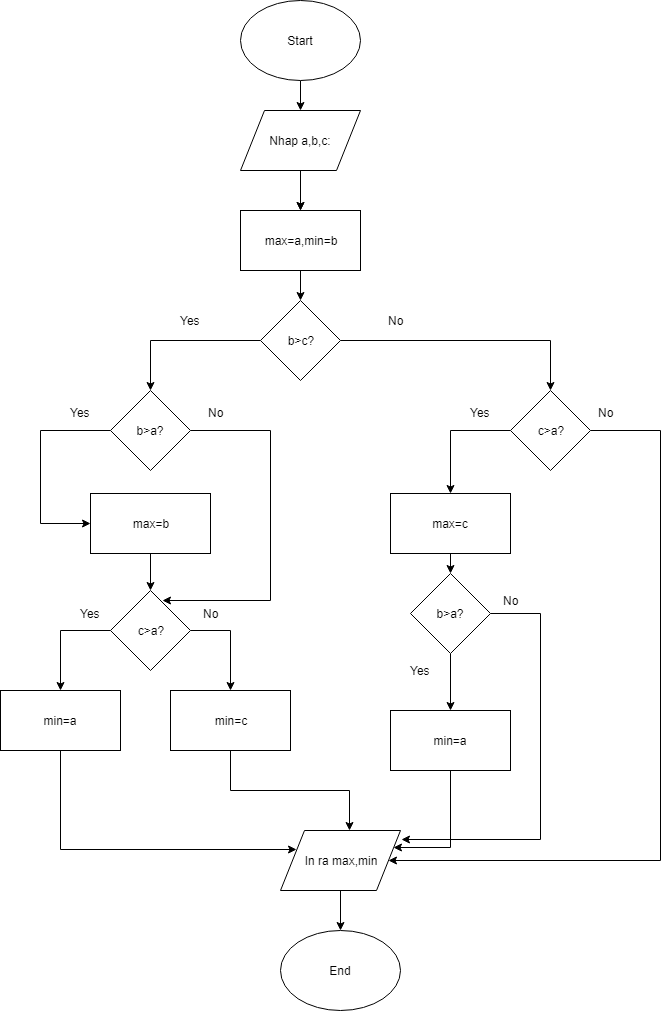

The diagram above was exported from draw.io. Its source (the exported page's mxGraphModel, read from the mxfile embedded in the PNG):
<mxGraphModel dx="840" dy="484" grid="1" gridSize="10" guides="1" tooltips="1" connect="1" arrows="1" fold="1" page="1" pageScale="1" pageWidth="850" pageHeight="1100" math="0" shadow="0">
  <root>
    <mxCell id="0" />
    <mxCell id="1" parent="0" />
    <mxCell id="RTYB--gp56htdFEQzyHQ-9" style="edgeStyle=orthogonalEdgeStyle;rounded=0;orthogonalLoop=1;jettySize=auto;html=1;exitX=0.5;exitY=1;exitDx=0;exitDy=0;entryX=0.5;entryY=0;entryDx=0;entryDy=0;" edge="1" parent="1" source="RTYB--gp56htdFEQzyHQ-1" target="RTYB--gp56htdFEQzyHQ-2">
      <mxGeometry relative="1" as="geometry" />
    </mxCell>
    <mxCell id="RTYB--gp56htdFEQzyHQ-1" value="Start" style="ellipse;whiteSpace=wrap;html=1;" vertex="1" parent="1">
      <mxGeometry x="290" y="10" width="120" height="80" as="geometry" />
    </mxCell>
    <mxCell id="RTYB--gp56htdFEQzyHQ-10" style="edgeStyle=orthogonalEdgeStyle;rounded=0;orthogonalLoop=1;jettySize=auto;html=1;exitX=0.5;exitY=1;exitDx=0;exitDy=0;entryX=0.5;entryY=0;entryDx=0;entryDy=0;" edge="1" parent="1" source="RTYB--gp56htdFEQzyHQ-2">
      <mxGeometry relative="1" as="geometry">
        <mxPoint x="350" y="220" as="targetPoint" />
      </mxGeometry>
    </mxCell>
    <mxCell id="RTYB--gp56htdFEQzyHQ-16" value="" style="edgeStyle=orthogonalEdgeStyle;rounded=0;orthogonalLoop=1;jettySize=auto;html=1;" edge="1" parent="1" source="RTYB--gp56htdFEQzyHQ-2">
      <mxGeometry relative="1" as="geometry">
        <mxPoint x="350" y="220" as="targetPoint" />
      </mxGeometry>
    </mxCell>
    <mxCell id="RTYB--gp56htdFEQzyHQ-2" value="Nhap a,b,c:" style="shape=parallelogram;perimeter=parallelogramPerimeter;whiteSpace=wrap;html=1;" vertex="1" parent="1">
      <mxGeometry x="290" y="120" width="120" height="60" as="geometry" />
    </mxCell>
    <mxCell id="RTYB--gp56htdFEQzyHQ-23" style="edgeStyle=orthogonalEdgeStyle;rounded=0;orthogonalLoop=1;jettySize=auto;html=1;exitX=0.5;exitY=1;exitDx=0;exitDy=0;entryX=0.5;entryY=0;entryDx=0;entryDy=0;" edge="1" parent="1" source="RTYB--gp56htdFEQzyHQ-17" target="RTYB--gp56htdFEQzyHQ-18">
      <mxGeometry relative="1" as="geometry" />
    </mxCell>
    <mxCell id="RTYB--gp56htdFEQzyHQ-17" value="max=a,min=b" style="rounded=0;whiteSpace=wrap;html=1;" vertex="1" parent="1">
      <mxGeometry x="290" y="220" width="120" height="60" as="geometry" />
    </mxCell>
    <mxCell id="RTYB--gp56htdFEQzyHQ-21" style="edgeStyle=orthogonalEdgeStyle;rounded=0;orthogonalLoop=1;jettySize=auto;html=1;exitX=0;exitY=0.5;exitDx=0;exitDy=0;entryX=0.5;entryY=0;entryDx=0;entryDy=0;" edge="1" parent="1" source="RTYB--gp56htdFEQzyHQ-18" target="RTYB--gp56htdFEQzyHQ-19">
      <mxGeometry relative="1" as="geometry" />
    </mxCell>
    <mxCell id="RTYB--gp56htdFEQzyHQ-22" style="edgeStyle=orthogonalEdgeStyle;rounded=0;orthogonalLoop=1;jettySize=auto;html=1;exitX=1;exitY=0.5;exitDx=0;exitDy=0;entryX=0.5;entryY=0;entryDx=0;entryDy=0;" edge="1" parent="1" source="RTYB--gp56htdFEQzyHQ-18" target="RTYB--gp56htdFEQzyHQ-20">
      <mxGeometry relative="1" as="geometry" />
    </mxCell>
    <mxCell id="RTYB--gp56htdFEQzyHQ-18" value="b&amp;gt;c?" style="rhombus;whiteSpace=wrap;html=1;" vertex="1" parent="1">
      <mxGeometry x="310" y="310" width="80" height="80" as="geometry" />
    </mxCell>
    <mxCell id="RTYB--gp56htdFEQzyHQ-81" style="edgeStyle=orthogonalEdgeStyle;rounded=0;orthogonalLoop=1;jettySize=auto;html=1;entryX=0;entryY=0.5;entryDx=0;entryDy=0;" edge="1" parent="1" source="RTYB--gp56htdFEQzyHQ-19" target="RTYB--gp56htdFEQzyHQ-47">
      <mxGeometry relative="1" as="geometry">
        <Array as="points">
          <mxPoint x="90" y="440" />
          <mxPoint x="90" y="533" />
        </Array>
      </mxGeometry>
    </mxCell>
    <mxCell id="RTYB--gp56htdFEQzyHQ-83" style="edgeStyle=orthogonalEdgeStyle;rounded=0;orthogonalLoop=1;jettySize=auto;html=1;entryX=0.65;entryY=0.125;entryDx=0;entryDy=0;entryPerimeter=0;" edge="1" parent="1" source="RTYB--gp56htdFEQzyHQ-19" target="RTYB--gp56htdFEQzyHQ-45">
      <mxGeometry relative="1" as="geometry">
        <Array as="points">
          <mxPoint x="320" y="440" />
          <mxPoint x="320" y="610" />
        </Array>
      </mxGeometry>
    </mxCell>
    <mxCell id="RTYB--gp56htdFEQzyHQ-19" value="b&amp;gt;a?" style="rhombus;whiteSpace=wrap;html=1;" vertex="1" parent="1">
      <mxGeometry x="160" y="400" width="80" height="80" as="geometry" />
    </mxCell>
    <mxCell id="RTYB--gp56htdFEQzyHQ-28" style="edgeStyle=orthogonalEdgeStyle;rounded=0;orthogonalLoop=1;jettySize=auto;html=1;exitX=0;exitY=0.5;exitDx=0;exitDy=0;entryX=0.5;entryY=0;entryDx=0;entryDy=0;" edge="1" parent="1" source="RTYB--gp56htdFEQzyHQ-20" target="RTYB--gp56htdFEQzyHQ-26">
      <mxGeometry relative="1" as="geometry" />
    </mxCell>
    <mxCell id="RTYB--gp56htdFEQzyHQ-63" style="edgeStyle=orthogonalEdgeStyle;rounded=0;orthogonalLoop=1;jettySize=auto;html=1;exitX=1;exitY=0.5;exitDx=0;exitDy=0;entryX=1;entryY=0.5;entryDx=0;entryDy=0;" edge="1" parent="1" source="RTYB--gp56htdFEQzyHQ-20" target="RTYB--gp56htdFEQzyHQ-56">
      <mxGeometry relative="1" as="geometry">
        <mxPoint x="660" y="881" as="targetPoint" />
        <Array as="points">
          <mxPoint x="710" y="440" />
          <mxPoint x="710" y="870" />
        </Array>
      </mxGeometry>
    </mxCell>
    <mxCell id="RTYB--gp56htdFEQzyHQ-20" value="c&amp;gt;a?" style="rhombus;whiteSpace=wrap;html=1;" vertex="1" parent="1">
      <mxGeometry x="560" y="400" width="80" height="80" as="geometry" />
    </mxCell>
    <mxCell id="RTYB--gp56htdFEQzyHQ-24" value="Yes" style="text;html=1;resizable=0;autosize=1;align=center;verticalAlign=middle;points=[];fillColor=none;strokeColor=none;rounded=0;" vertex="1" parent="1">
      <mxGeometry x="220" y="320" width="40" height="20" as="geometry" />
    </mxCell>
    <mxCell id="RTYB--gp56htdFEQzyHQ-25" value="No" style="text;html=1;resizable=0;autosize=1;align=center;verticalAlign=middle;points=[];fillColor=none;strokeColor=none;rounded=0;" vertex="1" parent="1">
      <mxGeometry x="430" y="320" width="30" height="20" as="geometry" />
    </mxCell>
    <mxCell id="RTYB--gp56htdFEQzyHQ-29" style="edgeStyle=orthogonalEdgeStyle;rounded=0;orthogonalLoop=1;jettySize=auto;html=1;exitX=0.5;exitY=1;exitDx=0;exitDy=0;entryX=0.5;entryY=0;entryDx=0;entryDy=0;" edge="1" parent="1" source="RTYB--gp56htdFEQzyHQ-26" target="RTYB--gp56htdFEQzyHQ-27">
      <mxGeometry relative="1" as="geometry" />
    </mxCell>
    <mxCell id="RTYB--gp56htdFEQzyHQ-26" value="max=c" style="rounded=0;whiteSpace=wrap;html=1;" vertex="1" parent="1">
      <mxGeometry x="440" y="503" width="120" height="60" as="geometry" />
    </mxCell>
    <mxCell id="RTYB--gp56htdFEQzyHQ-41" style="edgeStyle=orthogonalEdgeStyle;rounded=0;orthogonalLoop=1;jettySize=auto;html=1;exitX=0.5;exitY=1;exitDx=0;exitDy=0;entryX=0.5;entryY=0;entryDx=0;entryDy=0;" edge="1" parent="1" source="RTYB--gp56htdFEQzyHQ-27" target="RTYB--gp56htdFEQzyHQ-35">
      <mxGeometry relative="1" as="geometry" />
    </mxCell>
    <mxCell id="RTYB--gp56htdFEQzyHQ-69" style="edgeStyle=orthogonalEdgeStyle;rounded=0;orthogonalLoop=1;jettySize=auto;html=1;exitX=1;exitY=0.5;exitDx=0;exitDy=0;entryX=1.008;entryY=0.15;entryDx=0;entryDy=0;entryPerimeter=0;" edge="1" parent="1" source="RTYB--gp56htdFEQzyHQ-27" target="RTYB--gp56htdFEQzyHQ-56">
      <mxGeometry relative="1" as="geometry">
        <Array as="points">
          <mxPoint x="590" y="623" />
          <mxPoint x="590" y="849" />
        </Array>
      </mxGeometry>
    </mxCell>
    <mxCell id="RTYB--gp56htdFEQzyHQ-27" value="b&amp;gt;a?" style="rhombus;whiteSpace=wrap;html=1;" vertex="1" parent="1">
      <mxGeometry x="460" y="583" width="80" height="80" as="geometry" />
    </mxCell>
    <mxCell id="RTYB--gp56htdFEQzyHQ-62" style="edgeStyle=orthogonalEdgeStyle;rounded=0;orthogonalLoop=1;jettySize=auto;html=1;exitX=0.5;exitY=1;exitDx=0;exitDy=0;entryX=1;entryY=0.25;entryDx=0;entryDy=0;" edge="1" parent="1" source="RTYB--gp56htdFEQzyHQ-35" target="RTYB--gp56htdFEQzyHQ-56">
      <mxGeometry relative="1" as="geometry">
        <Array as="points">
          <mxPoint x="500" y="857" />
        </Array>
      </mxGeometry>
    </mxCell>
    <mxCell id="RTYB--gp56htdFEQzyHQ-35" value="min=a" style="rounded=0;whiteSpace=wrap;html=1;" vertex="1" parent="1">
      <mxGeometry x="440" y="720" width="120" height="60" as="geometry" />
    </mxCell>
    <mxCell id="RTYB--gp56htdFEQzyHQ-42" value="Yes" style="text;html=1;resizable=0;autosize=1;align=center;verticalAlign=middle;points=[];fillColor=none;strokeColor=none;rounded=0;" vertex="1" parent="1">
      <mxGeometry x="450" y="670" width="40" height="20" as="geometry" />
    </mxCell>
    <mxCell id="RTYB--gp56htdFEQzyHQ-43" value="Yes" style="text;html=1;resizable=0;autosize=1;align=center;verticalAlign=middle;points=[];fillColor=none;strokeColor=none;rounded=0;" vertex="1" parent="1">
      <mxGeometry x="510" y="411.5" width="40" height="20" as="geometry" />
    </mxCell>
    <mxCell id="RTYB--gp56htdFEQzyHQ-52" style="edgeStyle=orthogonalEdgeStyle;rounded=0;orthogonalLoop=1;jettySize=auto;html=1;exitX=0;exitY=0.5;exitDx=0;exitDy=0;" edge="1" parent="1" source="RTYB--gp56htdFEQzyHQ-45" target="RTYB--gp56htdFEQzyHQ-50">
      <mxGeometry relative="1" as="geometry" />
    </mxCell>
    <mxCell id="RTYB--gp56htdFEQzyHQ-53" style="edgeStyle=orthogonalEdgeStyle;rounded=0;orthogonalLoop=1;jettySize=auto;html=1;exitX=1;exitY=0.5;exitDx=0;exitDy=0;" edge="1" parent="1" source="RTYB--gp56htdFEQzyHQ-45" target="RTYB--gp56htdFEQzyHQ-51">
      <mxGeometry relative="1" as="geometry" />
    </mxCell>
    <mxCell id="RTYB--gp56htdFEQzyHQ-45" value="c&amp;gt;a?" style="rhombus;whiteSpace=wrap;html=1;" vertex="1" parent="1">
      <mxGeometry x="160" y="600" width="80" height="80" as="geometry" />
    </mxCell>
    <mxCell id="RTYB--gp56htdFEQzyHQ-73" style="edgeStyle=orthogonalEdgeStyle;rounded=0;orthogonalLoop=1;jettySize=auto;html=1;exitX=0.5;exitY=1;exitDx=0;exitDy=0;entryX=0.5;entryY=0;entryDx=0;entryDy=0;" edge="1" parent="1" source="RTYB--gp56htdFEQzyHQ-47" target="RTYB--gp56htdFEQzyHQ-45">
      <mxGeometry relative="1" as="geometry" />
    </mxCell>
    <mxCell id="RTYB--gp56htdFEQzyHQ-47" value="max=b" style="rounded=0;whiteSpace=wrap;html=1;" vertex="1" parent="1">
      <mxGeometry x="140" y="503" width="120" height="60" as="geometry" />
    </mxCell>
    <mxCell id="RTYB--gp56htdFEQzyHQ-48" value="Yes" style="text;html=1;resizable=0;autosize=1;align=center;verticalAlign=middle;points=[];fillColor=none;strokeColor=none;rounded=0;" vertex="1" parent="1">
      <mxGeometry x="110" y="411.5" width="40" height="20" as="geometry" />
    </mxCell>
    <mxCell id="RTYB--gp56htdFEQzyHQ-64" style="edgeStyle=orthogonalEdgeStyle;rounded=0;orthogonalLoop=1;jettySize=auto;html=1;exitX=0.5;exitY=1;exitDx=0;exitDy=0;entryX=0;entryY=0.25;entryDx=0;entryDy=0;" edge="1" parent="1" source="RTYB--gp56htdFEQzyHQ-50" target="RTYB--gp56htdFEQzyHQ-56">
      <mxGeometry relative="1" as="geometry">
        <Array as="points">
          <mxPoint x="110" y="859" />
        </Array>
      </mxGeometry>
    </mxCell>
    <mxCell id="RTYB--gp56htdFEQzyHQ-50" value="min=a" style="rounded=0;whiteSpace=wrap;html=1;" vertex="1" parent="1">
      <mxGeometry x="50" y="700" width="120" height="60" as="geometry" />
    </mxCell>
    <mxCell id="RTYB--gp56htdFEQzyHQ-67" style="edgeStyle=orthogonalEdgeStyle;rounded=0;orthogonalLoop=1;jettySize=auto;html=1;exitX=0.5;exitY=1;exitDx=0;exitDy=0;entryX=0.575;entryY=0;entryDx=0;entryDy=0;entryPerimeter=0;" edge="1" parent="1" source="RTYB--gp56htdFEQzyHQ-51" target="RTYB--gp56htdFEQzyHQ-56">
      <mxGeometry relative="1" as="geometry" />
    </mxCell>
    <mxCell id="RTYB--gp56htdFEQzyHQ-51" value="min=c" style="rounded=0;whiteSpace=wrap;html=1;" vertex="1" parent="1">
      <mxGeometry x="220" y="700" width="120" height="60" as="geometry" />
    </mxCell>
    <mxCell id="RTYB--gp56htdFEQzyHQ-66" style="edgeStyle=orthogonalEdgeStyle;rounded=0;orthogonalLoop=1;jettySize=auto;html=1;exitX=0.5;exitY=1;exitDx=0;exitDy=0;entryX=0.5;entryY=0;entryDx=0;entryDy=0;" edge="1" parent="1" source="RTYB--gp56htdFEQzyHQ-56" target="RTYB--gp56htdFEQzyHQ-65">
      <mxGeometry relative="1" as="geometry" />
    </mxCell>
    <mxCell id="RTYB--gp56htdFEQzyHQ-56" value="In ra max,min" style="shape=parallelogram;perimeter=parallelogramPerimeter;whiteSpace=wrap;html=1;" vertex="1" parent="1">
      <mxGeometry x="330" y="840" width="120" height="60" as="geometry" />
    </mxCell>
    <mxCell id="RTYB--gp56htdFEQzyHQ-65" value="End" style="ellipse;whiteSpace=wrap;html=1;" vertex="1" parent="1">
      <mxGeometry x="330" y="940" width="120" height="80" as="geometry" />
    </mxCell>
    <mxCell id="RTYB--gp56htdFEQzyHQ-68" value="No" style="text;html=1;resizable=0;autosize=1;align=center;verticalAlign=middle;points=[];fillColor=none;strokeColor=none;rounded=0;" vertex="1" parent="1">
      <mxGeometry x="640" y="411.5" width="30" height="20" as="geometry" />
    </mxCell>
    <mxCell id="RTYB--gp56htdFEQzyHQ-70" value="No" style="text;html=1;resizable=0;autosize=1;align=center;verticalAlign=middle;points=[];fillColor=none;strokeColor=none;rounded=0;" vertex="1" parent="1">
      <mxGeometry x="545" y="600" width="30" height="20" as="geometry" />
    </mxCell>
    <mxCell id="RTYB--gp56htdFEQzyHQ-79" value="No" style="text;html=1;resizable=0;autosize=1;align=center;verticalAlign=middle;points=[];fillColor=none;strokeColor=none;rounded=0;" vertex="1" parent="1">
      <mxGeometry x="250" y="411.5" width="30" height="20" as="geometry" />
    </mxCell>
    <mxCell id="RTYB--gp56htdFEQzyHQ-82" value="Yes" style="text;html=1;resizable=0;autosize=1;align=center;verticalAlign=middle;points=[];fillColor=none;strokeColor=none;rounded=0;" vertex="1" parent="1">
      <mxGeometry x="120" y="613" width="40" height="20" as="geometry" />
    </mxCell>
    <mxCell id="RTYB--gp56htdFEQzyHQ-84" value="No" style="text;html=1;resizable=0;autosize=1;align=center;verticalAlign=middle;points=[];fillColor=none;strokeColor=none;rounded=0;" vertex="1" parent="1">
      <mxGeometry x="245" y="613" width="30" height="20" as="geometry" />
    </mxCell>
  </root>
</mxGraphModel>